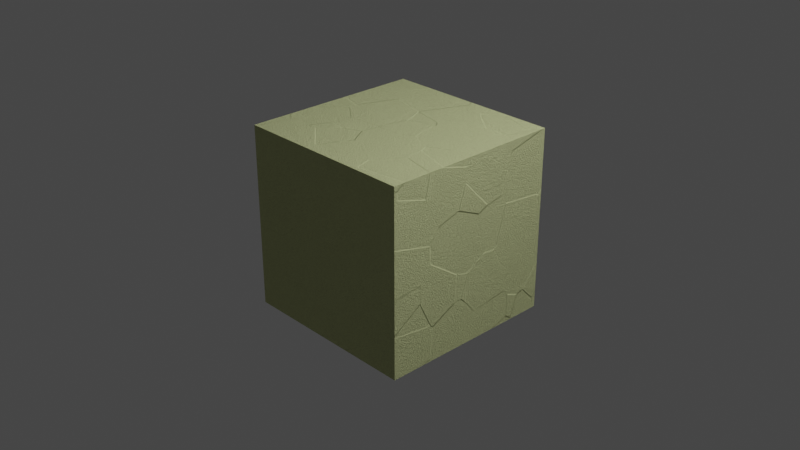 # Source: textures_example.blend  (saved by Blender 3.1.7; exported with 4.5.12 LTS)
import bpy
from mathutils import Matrix  # noqa: F401  (used for matrix-valued properties, if any)

bpy.ops.wm.read_factory_settings(use_empty=True)
scene = bpy.context.scene
scene.name = 'Scene'

# ---- collections
col_collection = bpy.data.collections.new('Collection'); scene.collection.children.link(col_collection)

# ---- materials (node trees are filled in below, after node groups)
mat_material = bpy.data.materials.new('Material')
mat_material.alpha_threshold = 0.0
mat_material.use_transparent_shadow = False
mat_material.line_color = (0.0, 0.0, 0.0, 1.0)

# ---- material node trees
mat_material.use_nodes = True; mat_material.node_tree.nodes.clear()
_N = mat_material.node_tree.nodes; _L = mat_material.node_tree.links
n0 = _N.new('ShaderNodeOutputMaterial'); n0.name = 'Material Output'; n0.location = (1239, 876)
n1 = _N.new('ShaderNodeBsdfPrincipled'); n1.name = 'Principled BSDF'; n1.location = (907, 850)
n1.distribution = 'GGX'
n1.subsurface_method = 'RANDOM_WALK_SKIN'
n1.inputs[2].default_value = 0.6291
n1.inputs[3].default_value = 0.0
n1.inputs[13].default_value = 0.0
n1.inputs[15].default_value = 0.3127
n1.inputs[27].default_value = (0.0, 0.0, 0.0, 1.0)
n1.inputs[28].default_value = 1.0
n2 = _N.new('ShaderNodeBump'); n2.name = 'Bump'; n2.location = (702, 279)
n2.inputs[0].default_value = 0.4667
n2.inputs[1].default_value = 10.0
n2.inputs[2].default_value = 1.0
n3 = _N.new('ShaderNodeTexNoise'); n3.name = 'Noise Texture'; n3.location = (-449, 637)
n3.inputs[2].default_value = 99.3
n3.inputs[3].default_value = 15.0
n3.inputs[8].default_value = 7.8
n4 = _N.new('ShaderNodeTexVoronoi'); n4.name = 'Voronoi Texture'; n4.location = (-458, 343)
n4.inputs[2].default_value = 3.9
n4.inputs[8].default_value = 0.6533
n5 = _N.new('ShaderNodeValToRGB'); n5.name = 'ColorRamp.001'; n5.location = (-221, 845)
while len(n5.color_ramp.elements) > 1: n5.color_ramp.elements.remove(n5.color_ramp.elements[-1])
n5.color_ramp.elements[0].position = 0.3455; n5.color_ramp.elements[0].color = (0.4093, 0.4093, 0.4093, 1.0)
_e = n5.color_ramp.elements.new(0.5564); _e.color = (1.0, 1.0, 1.0, 1.0)
n6 = _N.new('ShaderNodeValToRGB'); n6.name = 'ColorRamp'; n6.location = (-168, 313)
while len(n6.color_ramp.elements) > 1: n6.color_ramp.elements.remove(n6.color_ramp.elements[-1])
n6.color_ramp.elements[0].position = 0.0; n6.color_ramp.elements[0].color = (1.0, 1.0, 1.0, 1.0)
_e = n6.color_ramp.elements.new(1.0); _e.color = (0.0, 0.0, 0.0, 1.0)
n7 = _N.new('ShaderNodeMix'); n7.name = 'Mix'; n7.location = (442, 766)
n7.data_type = 'RGBA'
n7.inputs[6].default_value = (0.1591, 0.1347, 0.07009, 1.0)
n7.inputs[7].default_value = (0.7633, 0.8232, 0.4203, 1.0)
n8 = _N.new('ShaderNodeMapping'); n8.name = 'Mapping'; n8.location = (-976, 440)
n8.width = 240
n9 = _N.new('ShaderNodeMath'); n9.name = 'Math'; n9.location = (437, 292)
n10 = _N.new('ShaderNodeTexCoord'); n10.name = 'Texture Coordinate'; n10.location = (-1373, 382)
_L.new(n1.outputs[0], n0.inputs[0])
_L.new(n10.outputs[0], n8.inputs[0])
_L.new(n8.outputs[0], n4.inputs[0])
_L.new(n2.outputs[0], n1.inputs[5])
_L.new(n8.outputs[0], n3.inputs[0])
_L.new(n3.outputs[0], n5.inputs[0])
_L.new(n7.outputs[2], n1.inputs[0])
_L.new(n5.outputs[0], n7.inputs[0])
_L.new(n4.outputs[1], n6.inputs[0])
_L.new(n9.outputs[0], n2.inputs[3])
_L.new(n5.outputs[0], n9.inputs[0])
_L.new(n6.outputs[0], n9.inputs[1])
n0.is_active_output = True

# ---- world
world_world = bpy.data.worlds.new('World'); scene.world = world_world
world_world.use_nodes = True; world_world.node_tree.nodes.clear()
_N = world_world.node_tree.nodes; _L = world_world.node_tree.links
n0 = _N.new('ShaderNodeOutputWorld'); n0.name = 'World Output'; n0.location = (300, 300)
n1 = _N.new('ShaderNodeBackground'); n1.name = 'Background'; n1.location = (10, 300)
n1.inputs[0].default_value = (0.05088, 0.05088, 0.05088, 1.0)
_L.new(n1.outputs[0], n0.inputs[0])
n0.is_active_output = True
world_world.color = (0.05088, 0.05088, 0.05088)
world_world.use_sun_shadow = False
world_world.sun_shadow_jitter_overblur = 0.0

# ---- cameras
cam_camera = bpy.data.cameras.new('Camera')
cam_camera.clip_end = 100.0
cam_camera.ortho_scale = 7.314

# ---- lights
light_light = bpy.data.lights.new('Light', 'POINT')
light_light.transmission_factor = 0.0
light_light.energy = 1000.0
light_light.shadow_soft_size = 0.1
light_light.shadow_maximum_resolution = 0.006
light_light.use_absolute_resolution = True

# ---- meshes
me_cube = bpy.data.meshes.new('Cube')
me_cube.from_pydata([(1.0, 1.0, 1.0), (1.0, 1.0, -1.0), (1.0, -1.0, 1.0), (1.0, -1.0, -1.0), (-1.0, 1.0, 1.0), (-1.0, 1.0, -1.0), (-1.0, -1.0, 1.0), (-1.0, -1.0, -1.0)], [], [(0, 4, 6, 2), (3, 2, 6, 7), (7, 6, 4, 5), (5, 1, 3, 7), (1, 0, 2, 3), (5, 4, 0, 1)])
_uv = me_cube.uv_layers.new(name='UVMap')
_uv.uv.foreach_set('vector', [0.625, 0.5, 0.875, 0.5, 0.875, 0.75, 0.625, 0.75, 0.375, 0.75, 0.625, 0.75, 0.625, 1.0, 0.375, 1.0, 0.375, 0.0, 0.625, 0.0, 0.625, 0.25, 0.375, 0.25, 0.125, 0.5, 0.375, 0.5, 0.375, 0.75, 0.125, 0.75, 0.375, 0.5, 0.625, 0.5, 0.625, 0.75, 0.375, 0.75, 0.375, 0.25, 0.625, 0.25, 0.625, 0.5, 0.375, 0.5])
me_cube.materials.append(mat_material)
me_cube.use_remesh_preserve_volume = False
me_cube.use_remesh_preserve_attributes = False
me_cube.use_mirror_vertex_groups = False
me_cube.update()

# ---- objects
ob_cube = bpy.data.objects.new('Cube', me_cube)
ob_light = bpy.data.objects.new('Light', light_light)
ob_camera = bpy.data.objects.new('Camera', cam_camera)

# ---- transforms, parenting, visibility, modifiers, constraints
ob_cube.location = (0.0, 0.0, 0.0)
ob_cube.lock_rotations_4d = False
ob_cube.empty_display_type = 'ARROWS'
ob_cube.lineart.crease_threshold = 0.0
ob_light.location = (4.076, 1.005, 5.904)
ob_light.rotation_euler = (0.6503, 0.05522, 1.866)
ob_light.lock_rotations_4d = False
ob_light.empty_display_type = 'ARROWS'
ob_light.color = (0.0, 0.0, 0.0, 0.0)
ob_light.lineart.crease_threshold = 0.0
ob_camera.location = (7.359, -6.926, 4.958)
ob_camera.rotation_euler = (1.109, 0.0, 0.8149)
ob_camera.lock_rotations_4d = False
ob_camera.empty_display_type = 'ARROWS'
ob_camera.color = (0.0, 0.0, 0.0, 0.0)
ob_camera.display_type = 'WIRE'
ob_camera.lineart.crease_threshold = 0.0

# ---- collection membership
col_collection.objects.link(ob_cube)
col_collection.objects.link(ob_light)
col_collection.objects.link(ob_camera)

# ---- scene / render settings (as saved in the file)
scene.camera = ob_camera
scene.frame_start = 1; scene.frame_end = 250; scene.frame_set(1)
scene.render.engine = 'BLENDER_EEVEE_NEXT'
scene.cycles.sampling_pattern = 'TABULATED_SOBOL'
scene.cycles.use_light_tree = False
scene.view_settings.view_transform = 'Filmic'
bpy.context.view_layer.update()
